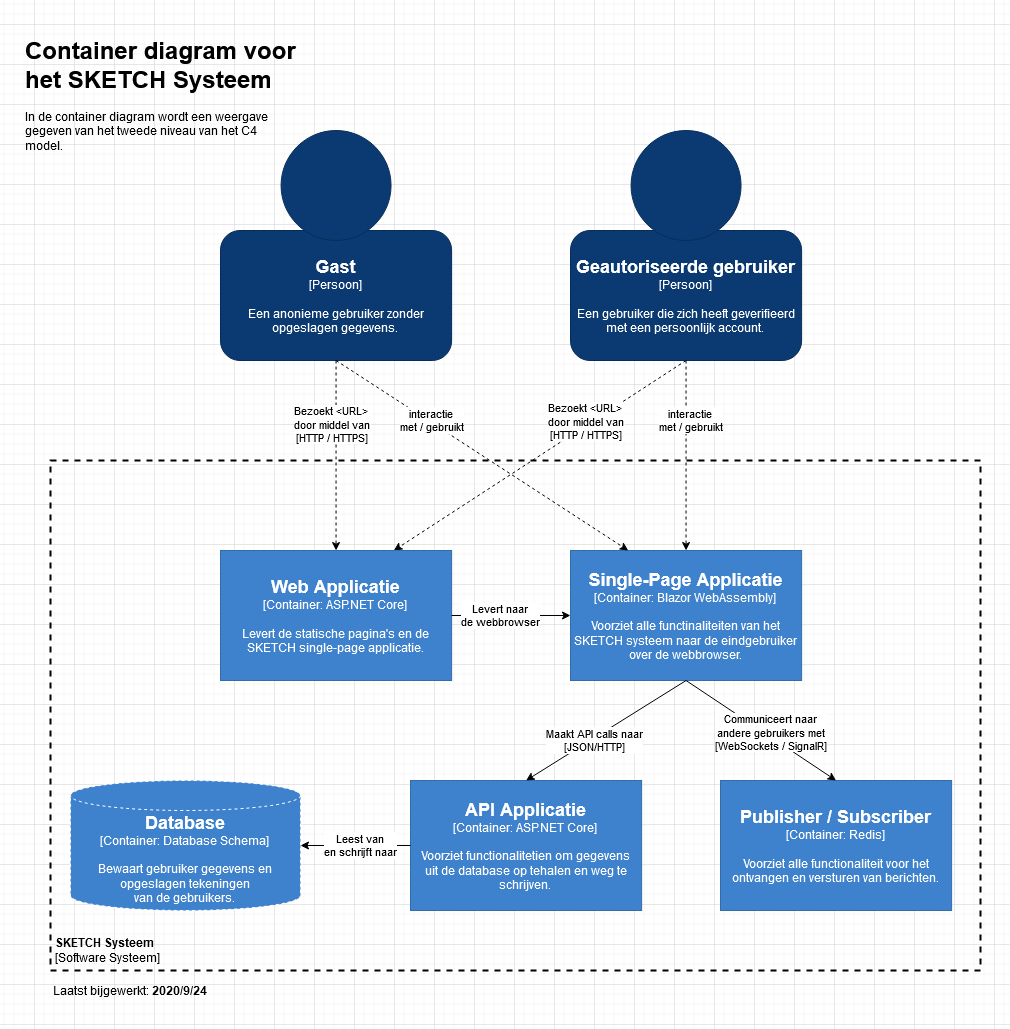

The diagram above was exported from draw.io. Its source (the exported page's mxGraphModel, read from the mxfile embedded in the PNG):
<mxGraphModel dx="1185" dy="659" grid="1" gridSize="10" guides="1" tooltips="1" connect="1" arrows="1" fold="1" page="1" pageScale="1" pageWidth="850" pageHeight="1100" math="0" shadow="0">
  <root>
    <mxCell id="0" />
    <mxCell id="1" parent="0" />
    <mxCell id="v37EGaMsIHi0h_4ukkYd-4" value="&lt;div&gt;&lt;font style=&quot;font-size: 12px&quot;&gt;&lt;b&gt;SKETCH Systeem&lt;/b&gt;&lt;/font&gt;&lt;/div&gt;&lt;font style=&quot;font-size: 12px&quot;&gt;[Software Systeem]&lt;/font&gt;" style="text;html=1;fillColor=none;spacing=5;spacingTop=-20;whiteSpace=wrap;overflow=hidden;rounded=0;dashed=1;verticalAlign=bottom;strokeColor=#000000;strokeWidth=2;" parent="1" vertex="1">
      <mxGeometry x="60" y="440" width="930" height="510" as="geometry" />
    </mxCell>
    <mxCell id="jYgwiKCUx_kNUKCYGsdy-4" value="" style="endArrow=classic;html=1;entryX=0.75;entryY=0;entryDx=0;entryDy=0;exitX=0.5;exitY=1;exitDx=0;exitDy=0;dashed=1;fontStyle=1" edge="1" parent="1" source="LmKhRdi0EVMMB8hKt66K-4" target="v37EGaMsIHi0h_4ukkYd-3">
      <mxGeometry width="50" height="50" relative="1" as="geometry">
        <mxPoint x="425.55500000000006" y="400" as="sourcePoint" />
        <mxPoint x="403.3325" y="460" as="targetPoint" />
      </mxGeometry>
    </mxCell>
    <mxCell id="jYgwiKCUx_kNUKCYGsdy-5" value="&lt;div&gt;Bezoekt &amp;lt;URL&amp;gt;&amp;nbsp; &lt;br&gt;&lt;/div&gt;&lt;div&gt;door middel van&lt;br&gt;&lt;/div&gt;&lt;div&gt;[HTTP / HTTPS]&lt;br&gt;&lt;/div&gt;" style="edgeLabel;html=1;align=center;verticalAlign=middle;resizable=0;points=[];" vertex="1" connectable="0" parent="jYgwiKCUx_kNUKCYGsdy-4">
      <mxGeometry x="-0.3323" y="-4" relative="1" as="geometry">
        <mxPoint as="offset" />
      </mxGeometry>
    </mxCell>
    <mxCell id="LmKhRdi0EVMMB8hKt66K-3" value="&lt;div&gt;&lt;font size=&quot;1&quot;&gt;&lt;b&gt;&lt;font style=&quot;font-size: 18px&quot; color=&quot;#FFFFFF&quot;&gt;Gast&lt;/font&gt;&lt;/b&gt;&lt;/font&gt;&lt;/div&gt;&lt;div&gt;&lt;font color=&quot;#FFFFFF&quot;&gt;[Persoon]&lt;br&gt;&lt;/font&gt;&lt;/div&gt;&lt;div&gt;&lt;font color=&quot;#FFFFFF&quot;&gt;&lt;br&gt;&lt;/font&gt;&lt;/div&gt;&lt;div&gt;&lt;font color=&quot;#FFFFFF&quot;&gt;Een anonieme gebruiker zonder opgeslagen gegevens.&lt;br&gt;&lt;/font&gt;&lt;/div&gt;" style="rounded=1;whiteSpace=wrap;html=1;fillColor=#0B3A72;strokeColor=#092D59;" parent="1" vertex="1">
      <mxGeometry x="230" y="210" width="231.11" height="130" as="geometry" />
    </mxCell>
    <mxCell id="LmKhRdi0EVMMB8hKt66K-2" value="" style="ellipse;whiteSpace=wrap;html=1;aspect=fixed;fillColor=#0B3A72;strokeColor=#092D59;" parent="1" vertex="1">
      <mxGeometry x="290.56" y="110" width="110" height="110" as="geometry" />
    </mxCell>
    <mxCell id="LmKhRdi0EVMMB8hKt66K-4" value="&lt;div&gt;&lt;font size=&quot;1&quot;&gt;&lt;b&gt;&lt;font style=&quot;font-size: 18px&quot; color=&quot;#FFFFFF&quot;&gt;Geautoriseerde gebruiker&lt;br&gt;&lt;/font&gt;&lt;/b&gt;&lt;/font&gt;&lt;/div&gt;&lt;div&gt;&lt;font color=&quot;#FFFFFF&quot;&gt;[Persoon]&lt;br&gt;&lt;/font&gt;&lt;/div&gt;&lt;div&gt;&lt;font color=&quot;#FFFFFF&quot;&gt;&lt;br&gt;&lt;/font&gt;&lt;/div&gt;&lt;div&gt;&lt;font color=&quot;#FFFFFF&quot;&gt;Een gebruiker die zich heeft geverifieerd met een persoonlijk account.&lt;br&gt;&lt;/font&gt;&lt;/div&gt;" style="rounded=1;whiteSpace=wrap;html=1;fillColor=#0B3A72;strokeColor=#092D59;" parent="1" vertex="1">
      <mxGeometry x="580" y="210" width="231.11" height="130" as="geometry" />
    </mxCell>
    <mxCell id="LmKhRdi0EVMMB8hKt66K-5" value="" style="ellipse;whiteSpace=wrap;html=1;aspect=fixed;fillColor=#0B3A72;strokeColor=#092D59;" parent="1" vertex="1">
      <mxGeometry x="640.56" y="110" width="110" height="110" as="geometry" />
    </mxCell>
    <mxCell id="KuRCUdcDtAR2WhRtVYo3-1" value="&lt;h1&gt;Container diagram voor het SKETCH Systeem&lt;br&gt;&lt;/h1&gt;&lt;p&gt;In de container diagram wordt een weergave gegeven van het tweede niveau van het C4 model.&lt;/p&gt;" style="text;html=1;strokeColor=none;fillColor=none;spacing=5;spacingTop=-20;whiteSpace=wrap;overflow=hidden;rounded=0;" parent="1" vertex="1">
      <mxGeometry x="30" y="10" width="280" height="120" as="geometry" />
    </mxCell>
    <mxCell id="KuRCUdcDtAR2WhRtVYo3-2" value="Laatst bijgewerkt: &lt;b&gt;2020/9/24&lt;/b&gt;" style="text;html=1;strokeColor=none;fillColor=none;align=center;verticalAlign=middle;whiteSpace=wrap;rounded=0;" parent="1" vertex="1">
      <mxGeometry x="60" y="960" width="160" height="20" as="geometry" />
    </mxCell>
    <mxCell id="v37EGaMsIHi0h_4ukkYd-3" value="&lt;div&gt;&lt;font size=&quot;1&quot;&gt;&lt;b&gt;&lt;font style=&quot;font-size: 18px&quot; color=&quot;#FFFFFF&quot;&gt;Web Applicatie&lt;br&gt;&lt;/font&gt;&lt;/b&gt;&lt;/font&gt;&lt;/div&gt;&lt;div&gt;&lt;font color=&quot;#FFFFFF&quot;&gt;[Container: ASP.NET Core]&lt;br&gt;&lt;/font&gt;&lt;/div&gt;&lt;div&gt;&lt;font color=&quot;#FFFFFF&quot;&gt;&lt;br&gt;&lt;/font&gt;&lt;/div&gt;&lt;div&gt;&lt;font color=&quot;#FFFFFF&quot;&gt;Levert de statische pagina's en de SKETCH single-page applicatie.&lt;br&gt;&lt;/font&gt;&lt;/div&gt;" style="rounded=0;whiteSpace=wrap;html=1;fillColor=#3E82CE;strokeColor=#336CAB;" parent="1" vertex="1">
      <mxGeometry x="230" y="530" width="231.11" height="130" as="geometry" />
    </mxCell>
    <mxCell id="v37EGaMsIHi0h_4ukkYd-5" value="&lt;div&gt;&lt;font size=&quot;1&quot;&gt;&lt;b&gt;&lt;font style=&quot;font-size: 18px&quot; color=&quot;#FFFFFF&quot;&gt;Single-Page Applicatie&lt;br&gt;&lt;/font&gt;&lt;/b&gt;&lt;/font&gt;&lt;/div&gt;&lt;div&gt;&lt;font color=&quot;#FFFFFF&quot;&gt;[Container: Blazor WebAssembly]&lt;br&gt;&lt;/font&gt;&lt;/div&gt;&lt;div&gt;&lt;font color=&quot;#FFFFFF&quot;&gt;&lt;br&gt;&lt;/font&gt;&lt;/div&gt;&lt;div&gt;&lt;font color=&quot;#FFFFFF&quot;&gt;Voorziet alle functinaliteiten van het SKETCH systeem naar de eindgebruiker over de webbrowser.&lt;br&gt;&lt;/font&gt;&lt;/div&gt;" style="rounded=0;whiteSpace=wrap;html=1;fillColor=#3E82CE;strokeColor=#336CAB;" parent="1" vertex="1">
      <mxGeometry x="580" y="530" width="231.11" height="130" as="geometry" />
    </mxCell>
    <mxCell id="v37EGaMsIHi0h_4ukkYd-6" value="&lt;div&gt;&lt;font size=&quot;1&quot;&gt;&lt;b&gt;&lt;font style=&quot;font-size: 18px&quot; color=&quot;#FFFFFF&quot;&gt;API Applicatie&lt;br&gt;&lt;/font&gt;&lt;/b&gt;&lt;/font&gt;&lt;/div&gt;&lt;div&gt;&lt;font color=&quot;#FFFFFF&quot;&gt;[Container: ASP.NET Core]&lt;br&gt;&lt;/font&gt;&lt;/div&gt;&lt;div&gt;&lt;font color=&quot;#FFFFFF&quot;&gt;&lt;br&gt;&lt;/font&gt;&lt;/div&gt;&lt;div&gt;&lt;font color=&quot;#FFFFFF&quot;&gt;Voorziet functionalitetien om gegevens &lt;br&gt;&lt;/font&gt;&lt;/div&gt;&lt;div&gt;&lt;font color=&quot;#FFFFFF&quot;&gt;uit de database op tehalen en weg te schrijven.&lt;br&gt;&lt;/font&gt;&lt;/div&gt;" style="rounded=0;whiteSpace=wrap;html=1;fillColor=#3E82CE;strokeColor=#336CAB;" parent="1" vertex="1">
      <mxGeometry x="420" y="760" width="231.11" height="130" as="geometry" />
    </mxCell>
    <mxCell id="v37EGaMsIHi0h_4ukkYd-7" value="&lt;div&gt;&lt;font size=&quot;1&quot;&gt;&lt;b&gt;&lt;font style=&quot;font-size: 18px&quot; color=&quot;#FFFFFF&quot;&gt;Publisher / Subscriber&lt;br&gt;&lt;/font&gt;&lt;/b&gt;&lt;/font&gt;&lt;/div&gt;&lt;div&gt;&lt;font color=&quot;#FFFFFF&quot;&gt;[Container: Redis]&lt;br&gt;&lt;/font&gt;&lt;/div&gt;&lt;div&gt;&lt;font color=&quot;#FFFFFF&quot;&gt;&lt;br&gt;&lt;/font&gt;&lt;/div&gt;&lt;div&gt;&lt;font color=&quot;#FFFFFF&quot;&gt;Voorziet alle functionaliteit voor het ontvangen en versturen van berichten.&lt;br&gt;&lt;/font&gt;&lt;/div&gt;" style="rounded=0;whiteSpace=wrap;html=1;fillColor=#3E82CE;strokeColor=#336CAB;" parent="1" vertex="1">
      <mxGeometry x="730" y="760" width="231.11" height="130" as="geometry" />
    </mxCell>
    <mxCell id="v37EGaMsIHi0h_4ukkYd-9" value="&lt;div&gt;&lt;font size=&quot;1&quot;&gt;&lt;b&gt;&lt;font style=&quot;font-size: 18px&quot; color=&quot;#FFFFFF&quot;&gt;Database&lt;br&gt;&lt;/font&gt;&lt;/b&gt;&lt;/font&gt;&lt;/div&gt;&lt;div&gt;&lt;font color=&quot;#FFFFFF&quot;&gt;[Container: Database Schema]&lt;br&gt;&lt;/font&gt;&lt;/div&gt;&lt;div&gt;&lt;font color=&quot;#FFFFFF&quot;&gt;&lt;br&gt;&lt;/font&gt;&lt;/div&gt;&lt;div&gt;&lt;font color=&quot;#FFFFFF&quot;&gt;Bewaart gebruiker gegevens en opgeslagen tekeningen&lt;/font&gt;&lt;/div&gt;&lt;div&gt;&lt;font color=&quot;#FFFFFF&quot;&gt; van de gebruikers.&lt;br&gt;&lt;/font&gt;&lt;/div&gt;" style="shape=cylinder3;whiteSpace=wrap;html=1;boundedLbl=1;backgroundOutline=1;size=15;rounded=0;dashed=1;fillColor=#3E82CE;strokeColor=#FFFFFF;" parent="1" vertex="1">
      <mxGeometry x="80" y="760" width="230" height="130" as="geometry" />
    </mxCell>
    <mxCell id="v37EGaMsIHi0h_4ukkYd-10" value="" style="endArrow=classic;html=1;entryX=0.5;entryY=0;entryDx=0;entryDy=0;exitX=0.5;exitY=1;exitDx=0;exitDy=0;dashed=1;" parent="1" source="LmKhRdi0EVMMB8hKt66K-3" target="v37EGaMsIHi0h_4ukkYd-3" edge="1">
      <mxGeometry width="50" height="50" relative="1" as="geometry">
        <mxPoint x="80" y="460" as="sourcePoint" />
        <mxPoint x="287.7774999999999" y="490" as="targetPoint" />
      </mxGeometry>
    </mxCell>
    <mxCell id="v37EGaMsIHi0h_4ukkYd-12" value="&lt;div&gt;Bezoekt &amp;lt;URL&amp;gt;&amp;nbsp; &lt;br&gt;&lt;/div&gt;&lt;div&gt;door middel van&lt;br&gt;&lt;/div&gt;&lt;div&gt;[HTTP / HTTPS]&lt;br&gt;&lt;/div&gt;" style="edgeLabel;html=1;align=center;verticalAlign=middle;resizable=0;points=[];" parent="v37EGaMsIHi0h_4ukkYd-10" vertex="1" connectable="0">
      <mxGeometry x="-0.3323" y="-4" relative="1" as="geometry">
        <mxPoint as="offset" />
      </mxGeometry>
    </mxCell>
    <mxCell id="v37EGaMsIHi0h_4ukkYd-11" value="" style="endArrow=classic;html=1;exitX=0.5;exitY=1;exitDx=0;exitDy=0;dashed=1;entryX=0.5;entryY=0;entryDx=0;entryDy=0;" parent="1" source="LmKhRdi0EVMMB8hKt66K-4" target="v37EGaMsIHi0h_4ukkYd-5" edge="1">
      <mxGeometry width="50" height="50" relative="1" as="geometry">
        <mxPoint x="440.0049999999998" y="370" as="sourcePoint" />
        <mxPoint x="440.0049999999998" y="470" as="targetPoint" />
      </mxGeometry>
    </mxCell>
    <mxCell id="v37EGaMsIHi0h_4ukkYd-14" value="&lt;div&gt;interactie &lt;br&gt;&lt;/div&gt;&lt;div&gt;met / gebruikt&lt;br&gt;&lt;/div&gt;" style="edgeLabel;html=1;align=center;verticalAlign=middle;resizable=0;points=[];" parent="v37EGaMsIHi0h_4ukkYd-11" vertex="1" connectable="0">
      <mxGeometry x="-0.217" y="-1" relative="1" as="geometry">
        <mxPoint x="5.4399999999999995" y="-14.480000000000004" as="offset" />
      </mxGeometry>
    </mxCell>
    <mxCell id="v37EGaMsIHi0h_4ukkYd-15" value="" style="endArrow=classic;html=1;exitX=1;exitY=0.5;exitDx=0;exitDy=0;entryX=0;entryY=0.5;entryDx=0;entryDy=0;" parent="1" source="v37EGaMsIHi0h_4ukkYd-3" target="v37EGaMsIHi0h_4ukkYd-5" edge="1">
      <mxGeometry width="50" height="50" relative="1" as="geometry">
        <mxPoint x="470" y="740" as="sourcePoint" />
        <mxPoint x="520" y="690" as="targetPoint" />
      </mxGeometry>
    </mxCell>
    <mxCell id="ERk5FGlxyOuklwO3kahd-5" value="&lt;div&gt;Levert naar &lt;br&gt;&lt;/div&gt;&lt;div&gt;de webbrowser&lt;/div&gt;" style="edgeLabel;html=1;align=center;verticalAlign=middle;resizable=0;points=[];" parent="v37EGaMsIHi0h_4ukkYd-15" vertex="1" connectable="0">
      <mxGeometry x="-0.4019" y="3" relative="1" as="geometry">
        <mxPoint x="13.03" y="3" as="offset" />
      </mxGeometry>
    </mxCell>
    <mxCell id="v37EGaMsIHi0h_4ukkYd-17" value="" style="endArrow=classic;html=1;entryX=0.5;entryY=0;entryDx=0;entryDy=0;exitX=0.5;exitY=1;exitDx=0;exitDy=0;" parent="1" source="v37EGaMsIHi0h_4ukkYd-5" target="v37EGaMsIHi0h_4ukkYd-6" edge="1">
      <mxGeometry width="50" height="50" relative="1" as="geometry">
        <mxPoint x="540" y="720" as="sourcePoint" />
        <mxPoint x="590" y="670" as="targetPoint" />
      </mxGeometry>
    </mxCell>
    <mxCell id="v37EGaMsIHi0h_4ukkYd-26" value="&lt;div&gt;Maakt API calls naar&lt;br&gt;&lt;/div&gt;&lt;div&gt;[JSON/HTTP]&lt;br&gt;&lt;/div&gt;" style="edgeLabel;html=1;align=center;verticalAlign=middle;resizable=0;points=[];" parent="v37EGaMsIHi0h_4ukkYd-17" vertex="1" connectable="0">
      <mxGeometry x="0.1444" y="2" relative="1" as="geometry">
        <mxPoint x="-1" as="offset" />
      </mxGeometry>
    </mxCell>
    <mxCell id="v37EGaMsIHi0h_4ukkYd-18" value="" style="endArrow=classic;html=1;exitX=0.5;exitY=1;exitDx=0;exitDy=0;entryX=0.5;entryY=0;entryDx=0;entryDy=0;" parent="1" source="v37EGaMsIHi0h_4ukkYd-5" target="v37EGaMsIHi0h_4ukkYd-7" edge="1">
      <mxGeometry width="50" height="50" relative="1" as="geometry">
        <mxPoint x="740" y="760" as="sourcePoint" />
        <mxPoint x="790" y="710" as="targetPoint" />
      </mxGeometry>
    </mxCell>
    <mxCell id="v37EGaMsIHi0h_4ukkYd-27" value="&lt;div&gt;Communiceert naar &lt;br&gt;&lt;/div&gt;&lt;div&gt;andere gebruikers met&lt;/div&gt;&lt;div&gt;[WebSockets / SignalR]&lt;br&gt;&lt;/div&gt;" style="edgeLabel;html=1;align=center;verticalAlign=middle;resizable=0;points=[];" parent="v37EGaMsIHi0h_4ukkYd-18" vertex="1" connectable="0">
      <mxGeometry x="-0.1554" y="-1" relative="1" as="geometry">
        <mxPoint x="21.86" y="8.649999999999999" as="offset" />
      </mxGeometry>
    </mxCell>
    <mxCell id="v37EGaMsIHi0h_4ukkYd-23" value="" style="endArrow=classic;html=1;entryX=1;entryY=0.5;entryDx=0;entryDy=0;entryPerimeter=0;exitX=0;exitY=0.5;exitDx=0;exitDy=0;" parent="1" source="v37EGaMsIHi0h_4ukkYd-6" target="v37EGaMsIHi0h_4ukkYd-9" edge="1">
      <mxGeometry width="50" height="50" relative="1" as="geometry">
        <mxPoint x="330" y="950" as="sourcePoint" />
        <mxPoint x="380" y="900" as="targetPoint" />
      </mxGeometry>
    </mxCell>
    <mxCell id="ERk5FGlxyOuklwO3kahd-3" value="&lt;div&gt;Leest van &lt;br&gt;&lt;/div&gt;&lt;div&gt;en schrijft naar&lt;/div&gt;" style="edgeLabel;html=1;align=center;verticalAlign=middle;resizable=0;points=[];" parent="v37EGaMsIHi0h_4ukkYd-23" vertex="1" connectable="0">
      <mxGeometry x="-0.3091" relative="1" as="geometry">
        <mxPoint x="-12.29" as="offset" />
      </mxGeometry>
    </mxCell>
    <mxCell id="jYgwiKCUx_kNUKCYGsdy-2" value="" style="endArrow=classic;html=1;entryX=0.25;entryY=0;entryDx=0;entryDy=0;exitX=0.5;exitY=1;exitDx=0;exitDy=0;dashed=1;" edge="1" parent="1" source="LmKhRdi0EVMMB8hKt66K-3" target="v37EGaMsIHi0h_4ukkYd-5">
      <mxGeometry width="50" height="50" relative="1" as="geometry">
        <mxPoint x="415.55500000000006" y="360" as="sourcePoint" />
        <mxPoint x="287.7774999999999" y="460" as="targetPoint" />
      </mxGeometry>
    </mxCell>
    <mxCell id="jYgwiKCUx_kNUKCYGsdy-3" value="&lt;div&gt;interactie &lt;br&gt;&lt;/div&gt;&lt;div&gt;met / gebruikt&lt;br&gt;&lt;/div&gt;" style="edgeLabel;html=1;align=center;verticalAlign=middle;resizable=0;points=[];labelBackgroundColor=#ffffff;" vertex="1" connectable="0" parent="jYgwiKCUx_kNUKCYGsdy-2">
      <mxGeometry x="-0.3323" y="-4" relative="1" as="geometry">
        <mxPoint x="-1.0900000000000034" y="-6.890000000000001" as="offset" />
      </mxGeometry>
    </mxCell>
  </root>
</mxGraphModel>